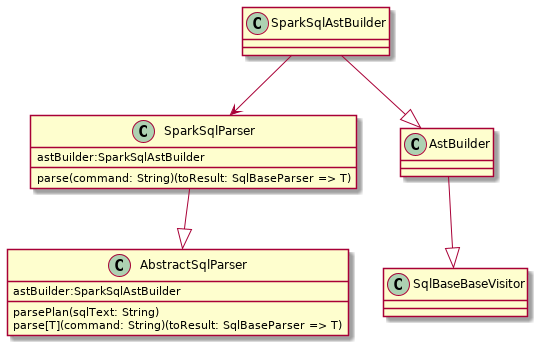

The diagram above was rendered by PlantUML. Its source (embedded in the PNG):
@startuml
Class SparkSqlParser{
astBuilder:SparkSqlAstBuilder
parse(command: String)(toResult: SqlBaseParser => T)
}
Class SparkSqlAstBuilder{
}
Class AbstractSqlParser{
astBuilder:SparkSqlAstBuilder
parsePlan(sqlText: String)
parse[T](command: String)(toResult: SqlBaseParser => T)
}
Class SqlBaseBaseVisitor{
}
Class AstBuilder{
}
SparkSqlParser --|> AbstractSqlParser
SparkSqlAstBuilder --> SparkSqlParser
AstBuilder--|> SqlBaseBaseVisitor
SparkSqlAstBuilder --|> AstBuilder
@enduml